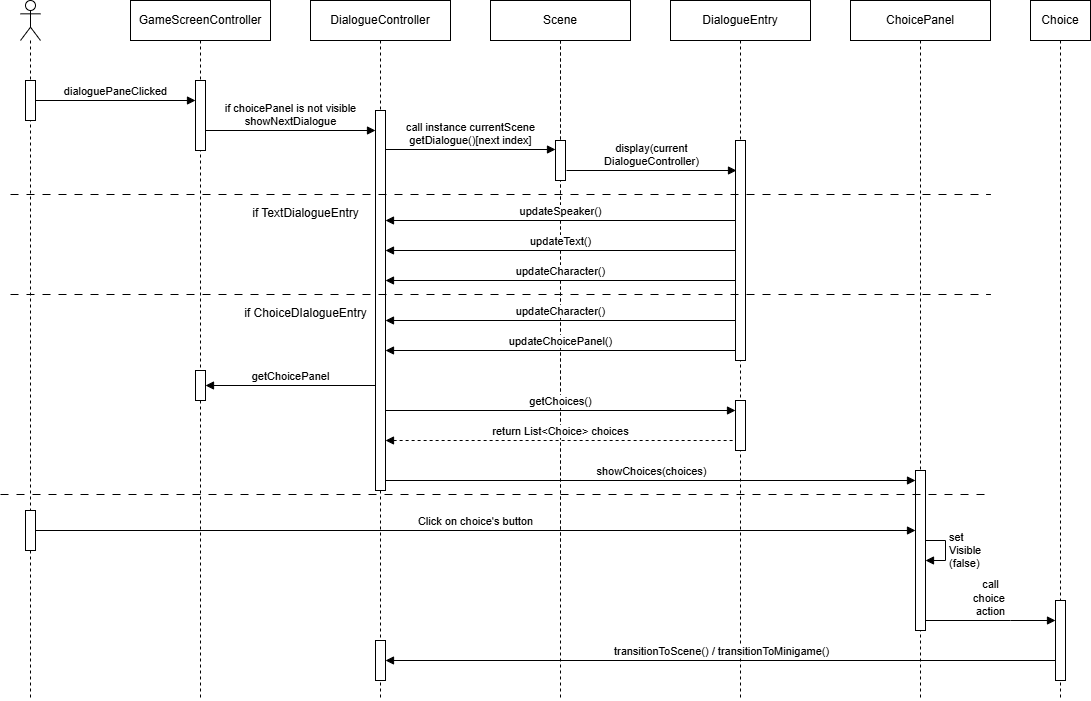

The diagram above was exported from draw.io. Its source (the exported page's mxGraphModel, read from the mxfile embedded in the PNG):
<mxGraphModel dx="1090" dy="581" grid="1" gridSize="10" guides="1" tooltips="1" connect="1" arrows="1" fold="1" page="1" pageScale="1" pageWidth="850" pageHeight="1100" math="0" shadow="0">
  <root>
    <mxCell id="0" />
    <mxCell id="1" parent="0" />
    <mxCell id="3qFaxTtZR_sUx9hn0ahr-9" value="" style="shape=umlLifeline;perimeter=lifelinePerimeter;whiteSpace=wrap;html=1;container=1;dropTarget=0;collapsible=0;recursiveResize=0;outlineConnect=0;portConstraint=eastwest;newEdgeStyle={&quot;curved&quot;:0,&quot;rounded&quot;:0};participant=umlActor;" vertex="1" parent="1">
      <mxGeometry x="130" y="120" width="20" height="700" as="geometry" />
    </mxCell>
    <mxCell id="3qFaxTtZR_sUx9hn0ahr-14" value="" style="html=1;points=[[0,0,0,0,5],[0,1,0,0,-5],[1,0,0,0,5],[1,1,0,0,-5]];perimeter=orthogonalPerimeter;outlineConnect=0;targetShapes=umlLifeline;portConstraint=eastwest;newEdgeStyle={&quot;curved&quot;:0,&quot;rounded&quot;:0};" vertex="1" parent="3qFaxTtZR_sUx9hn0ahr-9">
      <mxGeometry x="5" y="80" width="10" height="40" as="geometry" />
    </mxCell>
    <mxCell id="3qFaxTtZR_sUx9hn0ahr-117" value="" style="html=1;points=[[0,0,0,0,5],[0,1,0,0,-5],[1,0,0,0,5],[1,1,0,0,-5]];perimeter=orthogonalPerimeter;outlineConnect=0;targetShapes=umlLifeline;portConstraint=eastwest;newEdgeStyle={&quot;curved&quot;:0,&quot;rounded&quot;:0};" vertex="1" parent="3qFaxTtZR_sUx9hn0ahr-9">
      <mxGeometry x="5" y="510" width="10" height="40" as="geometry" />
    </mxCell>
    <mxCell id="3qFaxTtZR_sUx9hn0ahr-11" value="GameScreenController" style="shape=umlLifeline;perimeter=lifelinePerimeter;whiteSpace=wrap;html=1;container=1;dropTarget=0;collapsible=0;recursiveResize=0;outlineConnect=0;portConstraint=eastwest;newEdgeStyle={&quot;curved&quot;:0,&quot;rounded&quot;:0};" vertex="1" parent="1">
      <mxGeometry x="240" y="120" width="140" height="700" as="geometry" />
    </mxCell>
    <mxCell id="3qFaxTtZR_sUx9hn0ahr-41" value="" style="html=1;points=[[0,0,0,0,5],[0,1,0,0,-5],[1,0,0,0,5],[1,1,0,0,-5]];perimeter=orthogonalPerimeter;outlineConnect=0;targetShapes=umlLifeline;portConstraint=eastwest;newEdgeStyle={&quot;curved&quot;:0,&quot;rounded&quot;:0};" vertex="1" parent="3qFaxTtZR_sUx9hn0ahr-11">
      <mxGeometry x="65" y="80" width="10" height="70" as="geometry" />
    </mxCell>
    <mxCell id="3qFaxTtZR_sUx9hn0ahr-100" value="" style="html=1;points=[[0,0,0,0,5],[0,1,0,0,-5],[1,0,0,0,5],[1,1,0,0,-5]];perimeter=orthogonalPerimeter;outlineConnect=0;targetShapes=umlLifeline;portConstraint=eastwest;newEdgeStyle={&quot;curved&quot;:0,&quot;rounded&quot;:0};" vertex="1" parent="3qFaxTtZR_sUx9hn0ahr-11">
      <mxGeometry x="65" y="370" width="10" height="30" as="geometry" />
    </mxCell>
    <mxCell id="3qFaxTtZR_sUx9hn0ahr-12" value="Scene" style="shape=umlLifeline;perimeter=lifelinePerimeter;whiteSpace=wrap;html=1;container=1;dropTarget=0;collapsible=0;recursiveResize=0;outlineConnect=0;portConstraint=eastwest;newEdgeStyle={&quot;curved&quot;:0,&quot;rounded&quot;:0};" vertex="1" parent="1">
      <mxGeometry x="600" y="120" width="140" height="570" as="geometry" />
    </mxCell>
    <mxCell id="3qFaxTtZR_sUx9hn0ahr-13" value="DialogueController" style="shape=umlLifeline;perimeter=lifelinePerimeter;whiteSpace=wrap;html=1;container=1;dropTarget=0;collapsible=0;recursiveResize=0;outlineConnect=0;portConstraint=eastwest;newEdgeStyle={&quot;curved&quot;:0,&quot;rounded&quot;:0};" vertex="1" parent="1">
      <mxGeometry x="420" y="120" width="140" height="700" as="geometry" />
    </mxCell>
    <mxCell id="3qFaxTtZR_sUx9hn0ahr-73" value="" style="html=1;points=[[0,0,0,0,5],[0,1,0,0,-5],[1,0,0,0,5],[1,1,0,0,-5]];perimeter=orthogonalPerimeter;outlineConnect=0;targetShapes=umlLifeline;portConstraint=eastwest;newEdgeStyle={&quot;curved&quot;:0,&quot;rounded&quot;:0};" vertex="1" parent="3qFaxTtZR_sUx9hn0ahr-13">
      <mxGeometry x="65" y="110" width="10" height="380" as="geometry" />
    </mxCell>
    <mxCell id="3qFaxTtZR_sUx9hn0ahr-132" value="" style="html=1;points=[[0,0,0,0,5],[0,1,0,0,-5],[1,0,0,0,5],[1,1,0,0,-5]];perimeter=orthogonalPerimeter;outlineConnect=0;targetShapes=umlLifeline;portConstraint=eastwest;newEdgeStyle={&quot;curved&quot;:0,&quot;rounded&quot;:0};" vertex="1" parent="3qFaxTtZR_sUx9hn0ahr-13">
      <mxGeometry x="65" y="640" width="10" height="40" as="geometry" />
    </mxCell>
    <mxCell id="3qFaxTtZR_sUx9hn0ahr-15" value="DialogueEntry" style="shape=umlLifeline;perimeter=lifelinePerimeter;whiteSpace=wrap;html=1;container=1;dropTarget=0;collapsible=0;recursiveResize=0;outlineConnect=0;portConstraint=eastwest;newEdgeStyle={&quot;curved&quot;:0,&quot;rounded&quot;:0};" vertex="1" parent="1">
      <mxGeometry x="780" y="120" width="140" height="700" as="geometry" />
    </mxCell>
    <mxCell id="3qFaxTtZR_sUx9hn0ahr-77" value="" style="html=1;points=[[0,0,0,0,5],[0,1,0,0,-5],[1,0,0,0,5],[1,1,0,0,-5]];perimeter=orthogonalPerimeter;outlineConnect=0;targetShapes=umlLifeline;portConstraint=eastwest;newEdgeStyle={&quot;curved&quot;:0,&quot;rounded&quot;:0};" vertex="1" parent="3qFaxTtZR_sUx9hn0ahr-15">
      <mxGeometry x="65" y="140" width="10" height="220" as="geometry" />
    </mxCell>
    <mxCell id="3qFaxTtZR_sUx9hn0ahr-112" value="" style="html=1;points=[[0,0,0,0,5],[0,1,0,0,-5],[1,0,0,0,5],[1,1,0,0,-5]];perimeter=orthogonalPerimeter;outlineConnect=0;targetShapes=umlLifeline;portConstraint=eastwest;newEdgeStyle={&quot;curved&quot;:0,&quot;rounded&quot;:0};" vertex="1" parent="3qFaxTtZR_sUx9hn0ahr-15">
      <mxGeometry x="65" y="400" width="10" height="50" as="geometry" />
    </mxCell>
    <mxCell id="3qFaxTtZR_sUx9hn0ahr-42" value="dialoguePaneClicked" style="html=1;verticalAlign=bottom;endArrow=block;curved=0;rounded=0;" edge="1" parent="1" source="3qFaxTtZR_sUx9hn0ahr-14" target="3qFaxTtZR_sUx9hn0ahr-41">
      <mxGeometry width="80" relative="1" as="geometry">
        <mxPoint x="170" y="220" as="sourcePoint" />
        <mxPoint x="250" y="220" as="targetPoint" />
      </mxGeometry>
    </mxCell>
    <mxCell id="3qFaxTtZR_sUx9hn0ahr-72" value="&lt;div&gt;if choicePanel is not visible&lt;/div&gt;showNextDialogue" style="html=1;verticalAlign=bottom;endArrow=block;curved=0;rounded=0;" edge="1" parent="1">
      <mxGeometry width="80" relative="1" as="geometry">
        <mxPoint x="315" y="249.9999999999999" as="sourcePoint" />
        <mxPoint x="485" y="249.9999999999999" as="targetPoint" />
      </mxGeometry>
    </mxCell>
    <mxCell id="3qFaxTtZR_sUx9hn0ahr-74" value="Scene" style="shape=umlLifeline;perimeter=lifelinePerimeter;whiteSpace=wrap;html=1;container=1;dropTarget=0;collapsible=0;recursiveResize=0;outlineConnect=0;portConstraint=eastwest;newEdgeStyle={&quot;curved&quot;:0,&quot;rounded&quot;:0};" vertex="1" parent="1">
      <mxGeometry x="600" y="120" width="140" height="700" as="geometry" />
    </mxCell>
    <mxCell id="3qFaxTtZR_sUx9hn0ahr-75" value="" style="html=1;points=[[0,0,0,0,5],[0,1,0,0,-5],[1,0,0,0,5],[1,1,0,0,-5]];perimeter=orthogonalPerimeter;outlineConnect=0;targetShapes=umlLifeline;portConstraint=eastwest;newEdgeStyle={&quot;curved&quot;:0,&quot;rounded&quot;:0};" vertex="1" parent="3qFaxTtZR_sUx9hn0ahr-74">
      <mxGeometry x="65" y="140" width="10" height="40" as="geometry" />
    </mxCell>
    <mxCell id="3qFaxTtZR_sUx9hn0ahr-76" value="&lt;div&gt;call instance currentScene&lt;/div&gt;&lt;div&gt;getDialogue()[next index]&lt;/div&gt;" style="html=1;verticalAlign=bottom;endArrow=block;curved=0;rounded=0;" edge="1" parent="1">
      <mxGeometry width="80" relative="1" as="geometry">
        <mxPoint x="495" y="268.9999999999999" as="sourcePoint" />
        <mxPoint x="665" y="268.9999999999999" as="targetPoint" />
      </mxGeometry>
    </mxCell>
    <mxCell id="3qFaxTtZR_sUx9hn0ahr-78" value="&lt;div&gt;display(current&lt;/div&gt;&lt;div&gt;DialogueController)&lt;/div&gt;" style="html=1;verticalAlign=bottom;endArrow=block;curved=0;rounded=0;" edge="1" parent="1">
      <mxGeometry x="0.0026" width="80" relative="1" as="geometry">
        <mxPoint x="676" y="289.9999999999999" as="sourcePoint" />
        <mxPoint x="846" y="289.9999999999999" as="targetPoint" />
        <mxPoint as="offset" />
      </mxGeometry>
    </mxCell>
    <mxCell id="3qFaxTtZR_sUx9hn0ahr-80" value="" style="line;strokeWidth=1;fillColor=none;align=left;verticalAlign=middle;spacingTop=-1;spacingLeft=3;spacingRight=3;rotatable=0;labelPosition=right;points=[];portConstraint=eastwest;strokeColor=inherit;dashed=1;dashPattern=8 8;" vertex="1" parent="1">
      <mxGeometry x="120" y="310" width="980" height="8" as="geometry" />
    </mxCell>
    <mxCell id="3qFaxTtZR_sUx9hn0ahr-81" value="if TextDialogueEntry" style="text;html=1;align=center;verticalAlign=middle;resizable=0;points=[];autosize=1;strokeColor=none;fillColor=none;" vertex="1" parent="1">
      <mxGeometry x="350" y="318" width="130" height="30" as="geometry" />
    </mxCell>
    <mxCell id="3qFaxTtZR_sUx9hn0ahr-93" value="" style="line;strokeWidth=1;fillColor=none;align=left;verticalAlign=middle;spacingTop=-1;spacingLeft=3;spacingRight=3;rotatable=0;labelPosition=right;points=[];portConstraint=eastwest;strokeColor=inherit;dashed=1;dashPattern=8 8;" vertex="1" parent="1">
      <mxGeometry x="120" y="410" width="980" height="8" as="geometry" />
    </mxCell>
    <mxCell id="3qFaxTtZR_sUx9hn0ahr-94" value="if ChoiceDIalogueEntry" style="text;html=1;align=center;verticalAlign=middle;resizable=0;points=[];autosize=1;strokeColor=none;fillColor=none;" vertex="1" parent="1">
      <mxGeometry x="340" y="418" width="150" height="30" as="geometry" />
    </mxCell>
    <mxCell id="3qFaxTtZR_sUx9hn0ahr-101" value="&lt;div&gt;getChoicePanel&lt;/div&gt;" style="html=1;verticalAlign=bottom;endArrow=none;curved=0;rounded=0;startFill=1;startArrow=block;" edge="1" parent="1">
      <mxGeometry width="80" relative="1" as="geometry">
        <mxPoint x="315" y="504.9999999999999" as="sourcePoint" />
        <mxPoint x="485" y="504.9999999999999" as="targetPoint" />
      </mxGeometry>
    </mxCell>
    <mxCell id="3qFaxTtZR_sUx9hn0ahr-102" value="ChoicePanel" style="shape=umlLifeline;perimeter=lifelinePerimeter;whiteSpace=wrap;html=1;container=1;dropTarget=0;collapsible=0;recursiveResize=0;outlineConnect=0;portConstraint=eastwest;newEdgeStyle={&quot;curved&quot;:0,&quot;rounded&quot;:0};" vertex="1" parent="1">
      <mxGeometry x="960" y="120" width="140" height="700" as="geometry" />
    </mxCell>
    <mxCell id="3qFaxTtZR_sUx9hn0ahr-109" value="" style="html=1;points=[[0,0,0,0,5],[0,1,0,0,-5],[1,0,0,0,5],[1,1,0,0,-5]];perimeter=orthogonalPerimeter;outlineConnect=0;targetShapes=umlLifeline;portConstraint=eastwest;newEdgeStyle={&quot;curved&quot;:0,&quot;rounded&quot;:0};" vertex="1" parent="3qFaxTtZR_sUx9hn0ahr-102">
      <mxGeometry x="65" y="470" width="10" height="160" as="geometry" />
    </mxCell>
    <mxCell id="3qFaxTtZR_sUx9hn0ahr-120" value="set&lt;div&gt;Visible&lt;/div&gt;&lt;div&gt;(false)&lt;/div&gt;" style="html=1;align=left;spacingLeft=2;endArrow=block;rounded=0;edgeStyle=orthogonalEdgeStyle;curved=0;rounded=0;" edge="1" target="3qFaxTtZR_sUx9hn0ahr-109" parent="3qFaxTtZR_sUx9hn0ahr-102" source="3qFaxTtZR_sUx9hn0ahr-109">
      <mxGeometry relative="1" as="geometry">
        <mxPoint x="90" y="550" as="sourcePoint" />
        <Array as="points" />
        <mxPoint x="95" y="579.9999999999998" as="targetPoint" />
      </mxGeometry>
    </mxCell>
    <mxCell id="3qFaxTtZR_sUx9hn0ahr-104" value="&lt;div&gt;updateSpeaker()&lt;/div&gt;" style="html=1;verticalAlign=bottom;endArrow=none;curved=0;rounded=0;startFill=1;startArrow=block;" edge="1" parent="1">
      <mxGeometry x="0.0026" width="80" relative="1" as="geometry">
        <mxPoint x="495.0000000000002" y="340" as="sourcePoint" />
        <mxPoint x="845" y="340" as="targetPoint" />
        <mxPoint as="offset" />
      </mxGeometry>
    </mxCell>
    <mxCell id="3qFaxTtZR_sUx9hn0ahr-105" value="&lt;div&gt;updateText()&lt;/div&gt;" style="html=1;verticalAlign=bottom;endArrow=none;curved=0;rounded=0;startFill=1;startArrow=block;" edge="1" parent="1">
      <mxGeometry x="0.0026" width="80" relative="1" as="geometry">
        <mxPoint x="495.0000000000002" y="370" as="sourcePoint" />
        <mxPoint x="845" y="370" as="targetPoint" />
        <mxPoint as="offset" />
      </mxGeometry>
    </mxCell>
    <mxCell id="3qFaxTtZR_sUx9hn0ahr-106" value="&lt;div&gt;updateCharacter()&lt;/div&gt;" style="html=1;verticalAlign=bottom;endArrow=none;curved=0;rounded=0;startFill=1;startArrow=block;" edge="1" parent="1">
      <mxGeometry x="0.0026" width="80" relative="1" as="geometry">
        <mxPoint x="495.0000000000002" y="400" as="sourcePoint" />
        <mxPoint x="845" y="400" as="targetPoint" />
        <mxPoint as="offset" />
      </mxGeometry>
    </mxCell>
    <mxCell id="3qFaxTtZR_sUx9hn0ahr-107" value="&lt;div&gt;updateCharacter()&lt;/div&gt;" style="html=1;verticalAlign=bottom;endArrow=none;curved=0;rounded=0;startFill=1;startArrow=block;" edge="1" parent="1">
      <mxGeometry x="0.0026" width="80" relative="1" as="geometry">
        <mxPoint x="495.0000000000002" y="440" as="sourcePoint" />
        <mxPoint x="845" y="440" as="targetPoint" />
        <mxPoint as="offset" />
      </mxGeometry>
    </mxCell>
    <mxCell id="3qFaxTtZR_sUx9hn0ahr-108" value="&lt;div&gt;updateChoicePanel()&lt;/div&gt;" style="html=1;verticalAlign=bottom;endArrow=none;curved=0;rounded=0;startFill=1;startArrow=block;" edge="1" parent="1">
      <mxGeometry x="0.0026" width="80" relative="1" as="geometry">
        <mxPoint x="495.0000000000002" y="470" as="sourcePoint" />
        <mxPoint x="845" y="470" as="targetPoint" />
        <mxPoint as="offset" />
      </mxGeometry>
    </mxCell>
    <mxCell id="3qFaxTtZR_sUx9hn0ahr-113" value="&lt;div&gt;getChoices()&lt;/div&gt;" style="html=1;verticalAlign=bottom;endArrow=block;curved=0;rounded=0;startFill=0;startArrow=none;endFill=1;" edge="1" parent="1">
      <mxGeometry x="0.0026" width="80" relative="1" as="geometry">
        <mxPoint x="495.0000000000002" y="530" as="sourcePoint" />
        <mxPoint x="845" y="530" as="targetPoint" />
        <mxPoint as="offset" />
      </mxGeometry>
    </mxCell>
    <mxCell id="3qFaxTtZR_sUx9hn0ahr-114" value="&lt;div&gt;return List&amp;lt;Choice&amp;gt; choices&lt;/div&gt;" style="html=1;verticalAlign=bottom;endArrow=none;curved=0;rounded=0;startFill=1;startArrow=block;dashed=1;" edge="1" parent="1">
      <mxGeometry x="0.0026" width="80" relative="1" as="geometry">
        <mxPoint x="495.0000000000002" y="560" as="sourcePoint" />
        <mxPoint x="845" y="560" as="targetPoint" />
        <mxPoint as="offset" />
      </mxGeometry>
    </mxCell>
    <mxCell id="3qFaxTtZR_sUx9hn0ahr-115" value="&lt;div&gt;showChoices(choices)&lt;/div&gt;" style="html=1;verticalAlign=bottom;endArrow=block;curved=0;rounded=0;startFill=0;startArrow=none;endFill=1;" edge="1" parent="1" target="3qFaxTtZR_sUx9hn0ahr-109">
      <mxGeometry x="0.0026" width="80" relative="1" as="geometry">
        <mxPoint x="495.0000000000002" y="600" as="sourcePoint" />
        <mxPoint x="845" y="600" as="targetPoint" />
        <mxPoint as="offset" />
      </mxGeometry>
    </mxCell>
    <mxCell id="3qFaxTtZR_sUx9hn0ahr-116" value="" style="line;strokeWidth=1;fillColor=none;align=left;verticalAlign=middle;spacingTop=-1;spacingLeft=3;spacingRight=3;rotatable=0;labelPosition=right;points=[];portConstraint=eastwest;strokeColor=inherit;dashed=1;dashPattern=8 8;" vertex="1" parent="1">
      <mxGeometry x="110" y="610" width="990" height="8" as="geometry" />
    </mxCell>
    <mxCell id="3qFaxTtZR_sUx9hn0ahr-118" value="Click on choice's button" style="html=1;verticalAlign=bottom;endArrow=block;curved=0;rounded=0;" edge="1" parent="1" source="3qFaxTtZR_sUx9hn0ahr-117" target="3qFaxTtZR_sUx9hn0ahr-109">
      <mxGeometry width="80" relative="1" as="geometry">
        <mxPoint x="150" y="650" as="sourcePoint" />
        <mxPoint x="310" y="650" as="targetPoint" />
      </mxGeometry>
    </mxCell>
    <mxCell id="3qFaxTtZR_sUx9hn0ahr-126" value="Choice" style="shape=umlLifeline;perimeter=lifelinePerimeter;whiteSpace=wrap;html=1;container=1;dropTarget=0;collapsible=0;recursiveResize=0;outlineConnect=0;portConstraint=eastwest;newEdgeStyle={&quot;curved&quot;:0,&quot;rounded&quot;:0};" vertex="1" parent="1">
      <mxGeometry x="1140" y="120" width="60" height="700" as="geometry" />
    </mxCell>
    <mxCell id="3qFaxTtZR_sUx9hn0ahr-129" value="" style="html=1;points=[[0,0,0,0,5],[0,1,0,0,-5],[1,0,0,0,5],[1,1,0,0,-5]];perimeter=orthogonalPerimeter;outlineConnect=0;targetShapes=umlLifeline;portConstraint=eastwest;newEdgeStyle={&quot;curved&quot;:0,&quot;rounded&quot;:0};" vertex="1" parent="3qFaxTtZR_sUx9hn0ahr-126">
      <mxGeometry x="25" y="600" width="10" height="80" as="geometry" />
    </mxCell>
    <mxCell id="3qFaxTtZR_sUx9hn0ahr-130" value="&lt;div&gt;call&lt;/div&gt;&lt;div&gt;choice&amp;nbsp;&lt;/div&gt;&lt;div&gt;action&lt;/div&gt;" style="html=1;verticalAlign=bottom;endArrow=none;curved=0;rounded=0;startFill=1;startArrow=block;" edge="1" parent="1" source="3qFaxTtZR_sUx9hn0ahr-129" target="3qFaxTtZR_sUx9hn0ahr-109">
      <mxGeometry x="0.0026" width="80" relative="1" as="geometry">
        <mxPoint x="950" y="740" as="sourcePoint" />
        <mxPoint x="980" y="740" as="targetPoint" />
        <mxPoint as="offset" />
        <Array as="points">
          <mxPoint x="1120" y="740" />
        </Array>
      </mxGeometry>
    </mxCell>
    <mxCell id="3qFaxTtZR_sUx9hn0ahr-133" value="&lt;div&gt;transitionToScene() / transitionToMinigame()&lt;/div&gt;" style="html=1;verticalAlign=bottom;endArrow=none;curved=0;rounded=0;startFill=1;startArrow=block;" edge="1" parent="1" target="3qFaxTtZR_sUx9hn0ahr-129">
      <mxGeometry x="0.0026" width="80" relative="1" as="geometry">
        <mxPoint x="495.0000000000002" y="780" as="sourcePoint" />
        <mxPoint x="845" y="780" as="targetPoint" />
        <mxPoint as="offset" />
      </mxGeometry>
    </mxCell>
  </root>
</mxGraphModel>